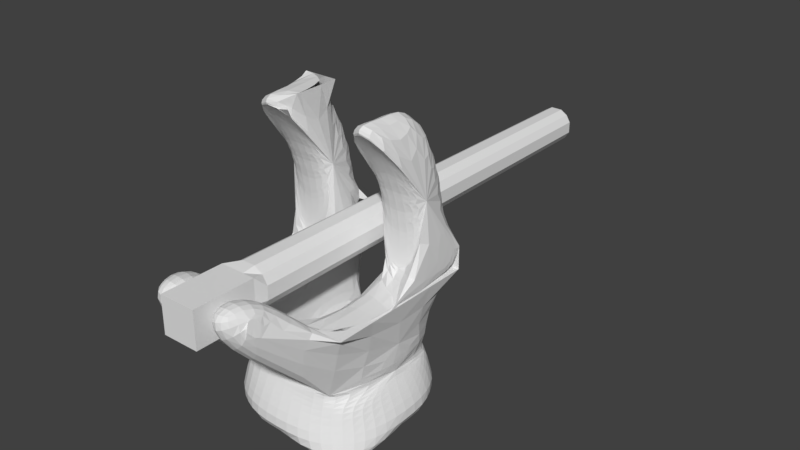# Source: turret.blend  (saved by Blender 2.79.0; exported with 4.5.12 LTS)
import bpy
from mathutils import Matrix  # noqa: F401  (used for matrix-valued properties, if any)

bpy.ops.wm.read_factory_settings(use_empty=True)
scene = bpy.context.scene
scene.name = 'Scene'

# ---- collections
col_collection_1 = bpy.data.collections.new('Collection 1'); scene.collection.children.link(col_collection_1)

# ---- materials (node trees are filled in below, after node groups)
mat_material = bpy.data.materials.new('Material')
mat_material.alpha_threshold = 0.0
mat_material.use_transparent_shadow = False
mat_material.roughness = 0.5
mat_material.line_color = (0.0, 0.0, 0.0, 1.0)

# ---- material node trees

# ---- world
world_world = bpy.data.worlds.new('World'); scene.world = world_world
world_world.color = (0.05088, 0.05088, 0.05088)
world_world.use_sun_shadow = False
world_world.sun_shadow_jitter_overblur = 0.0
world_world.cycles.sampling_method = 'MANUAL'

# ---- meshes
me_cube_001 = bpy.data.meshes.new('Cube.001')
me_cube_001.from_pydata([(-1.0, -1.0, -1.0), (-1.0, -1.0, 1.0), (-1.0, 1.0, -1.0), (-1.0, 1.0, 1.0), (1.0, -1.0, -1.0), (1.0, -1.0, 1.0), (1.0, 1.0, -1.0), (1.0, 1.0, 1.0), (-1.0, 1.0, 0.3333), (-1.0, 1.0, -0.3333), (0.3333, 1.0, -1.0), (-0.3333, 1.0, -1.0), (-0.3333, 1.0, 1.0), (0.3333, 1.0, 1.0), (1.0, 1.0, 0.3333), (1.0, 1.0, -0.3333), (-0.9472, 15.89, -0.3157), (-0.706, 15.89, -0.706), (-0.3157, 15.89, -0.9472), (0.3157, 15.89, 0.9472), (0.706, 15.89, 0.706), (0.9472, 15.89, -0.3157), (0.706, 15.89, -0.706), (-0.706, 15.89, 0.706), (-0.9472, 15.89, 0.3157), (0.3157, 15.89, -0.9472), (-0.3157, 15.89, 0.9472), (0.9472, 15.89, 0.3157), (0.706, 15.89, -0.706), (-0.706, 15.89, -0.706), (0.706, 15.89, 0.706), (-0.706, 15.89, 0.706), (-0.8302, 1.387, -0.8302), (-1.114, 1.387, -0.3713), (0.8302, 1.387, -0.8302), (-0.3713, 1.387, 1.114), (1.114, 1.387, -0.3713), (-1.114, 1.387, 0.3713), (-0.8302, 1.387, 0.8302), (0.3713, 1.387, 1.114), (0.3713, 1.387, -1.114), (-0.3713, 1.387, -1.114), (0.8302, 1.387, 0.8302), (1.114, 1.387, 0.3713)], [], [(0, 1, 3, 8, 9, 2), (32, 33, 16, 17), (6, 15, 14, 7, 5, 4), (4, 5, 1, 0), (2, 11, 10, 6, 4, 0), (7, 13, 12, 3, 1, 5), (33, 37, 24, 16), (36, 34, 22, 21), (38, 35, 26, 23), (43, 36, 21, 27), (37, 38, 23, 24), (39, 42, 20, 19), (40, 41, 18, 25), (42, 43, 27, 20), (30, 19, 20, 27), (25, 28, 21, 22), (28, 30, 27, 21), (17, 16, 29, 18), (18, 29, 28, 25), (16, 24, 31, 29), (29, 31, 30, 28), (24, 23, 26, 31), (31, 26, 19, 30), (35, 39, 19, 26), (34, 40, 25, 22), (41, 32, 17, 18), (11, 2, 32, 41), (6, 10, 40, 34), (12, 13, 39, 35), (7, 14, 43, 42), (10, 11, 41, 40), (13, 7, 42, 39), (8, 3, 38, 37), (14, 15, 36, 43), (3, 12, 35, 38), (15, 6, 34, 36), (9, 8, 37, 33), (2, 9, 33, 32)])
me_cube_001.use_remesh_preserve_volume = False
me_cube_001.use_remesh_preserve_attributes = False
me_cube_001.use_mirror_vertex_groups = False
me_cube_001.update()
me_cube = bpy.data.meshes.new('Cube')
me_cube.from_pydata([(0.8462, 0.8462, 0.866), (0.8462, -0.8462, 0.866), (-0.8462, -0.8462, 0.866), (-0.8462, 0.8462, 0.866), (-0.3333, 1.0, 3.93), (1.0, 1.0, 1.781), (1.0, -1.0, 1.781), (-1.0, -1.0, 1.781), (-1.0, 1.0, 1.781), (0.3333, 1.0, 1.781), (-0.3333, 1.0, 1.781), (0.3333, -1.0, 1.781), (-0.3333, -1.0, 1.781), (-0.3333, 1.0, 3.93), (0.3333, -1.0, 1.781), (-0.3333, -1.0, 1.781), (1.0, 1.0, 1.781), (1.0, -1.0, 1.781), (-1.0, -1.0, 1.781), (-1.0, 1.0, 1.781), (0.3333, 1.0, 1.781), (-0.3333, 1.0, 1.781), (0.2333, -1.603, 2.466), (-0.2333, -1.603, 2.466), (0.6164, -1.597, 2.466), (-0.6164, -1.597, 2.466), (0.602, -2.203, 2.16), (-0.602, -2.203, 2.16), (0.2333, -2.203, 2.466), (-0.2333, -2.203, 2.466), (0.5609, -2.185, 2.466), (-0.5609, -2.185, 2.466), (-0.2333, -2.203, 1.966), (0.2333, -2.203, 1.966), (-0.2524, -0.8414, 0.864), (0.2524, -0.8414, 0.864), (0.6736, -1.872, 2.076), (0.6705, -1.892, 2.08), (0.6661, -1.91, 2.086), (0.6617, -1.928, 2.095), (0.6571, -1.944, 2.106), (0.6526, -1.959, 2.119), (0.6482, -1.971, 2.133), (0.6439, -1.982, 2.149), (0.6397, -1.991, 2.167), (0.6358, -1.997, 2.185), (0.6323, -2.002, 2.205), (0.629, -2.003, 2.226), (0.6251, -2.002, 2.246), (0.6213, -1.997, 2.266), (0.6179, -1.991, 2.284), (0.6151, -1.982, 2.302), (0.6126, -1.971, 2.318), (0.6108, -1.959, 2.333), (0.6094, -1.944, 2.345), (0.6086, -1.928, 2.356), (0.6084, -1.91, 2.365), (0.6088, -1.892, 2.371), (0.6098, -1.872, 2.376), (0.6114, -1.852, 2.377), (0.6136, -1.831, 2.376), (0.6164, -1.811, 2.371), (0.6195, -1.793, 2.365), (0.623, -1.775, 2.356), (0.6269, -1.759, 2.345), (0.631, -1.745, 2.333), (0.6353, -1.732, 2.318), (0.6397, -1.721, 2.302), (0.6443, -1.712, 2.284), (0.6488, -1.706, 2.266), (0.6534, -1.702, 2.246), (0.6579, -1.7, 2.226), (0.6622, -1.702, 2.205), (0.666, -1.706, 2.185), (0.6693, -1.712, 2.167), (0.6722, -1.721, 2.149), (0.6746, -1.732, 2.133), (0.6765, -1.745, 2.119), (0.6779, -1.759, 2.106), (0.6787, -1.775, 2.095), (0.6789, -1.793, 2.086), (0.6785, -1.811, 2.08), (0.6775, -1.831, 2.076), (0.6759, -1.852, 2.074), (-0.7041, -1.872, 2.076), (-0.6983, -1.892, 2.08), (-0.6919, -1.91, 2.086), (-0.6849, -1.928, 2.095), (-0.6774, -1.944, 2.106), (-0.6696, -1.959, 2.119), (-0.6614, -1.971, 2.133), (-0.653, -1.982, 2.149), (-0.6446, -1.991, 2.167), (-0.6363, -1.997, 2.185), (-0.628, -2.002, 2.205), (-0.62, -2.003, 2.226), (-0.6127, -2.002, 2.246), (-0.6066, -1.997, 2.266), (-0.6046, -1.991, 2.284), (-0.603, -1.982, 2.302), (-0.6018, -1.971, 2.318), (-0.6009, -1.959, 2.333), (-0.6005, -1.944, 2.345), (-0.6005, -1.928, 2.356), (-0.601, -1.91, 2.365), (-0.6018, -1.892, 2.371), (-0.6031, -1.872, 2.376), (-0.6048, -1.852, 2.377), (-0.607, -1.831, 2.376), (-0.6094, -1.811, 2.371), (-0.6126, -1.793, 2.365), (-0.6196, -1.775, 2.356), (-0.6271, -1.759, 2.345), (-0.635, -1.745, 2.333), (-0.6432, -1.732, 2.318), (-0.6515, -1.721, 2.302), (-0.6599, -1.712, 2.284), (-0.6683, -1.706, 2.266), (-0.6765, -1.702, 2.246), (-0.6845, -1.7, 2.226), (-0.6919, -1.702, 2.205), (-0.6984, -1.706, 2.185), (-0.704, -1.712, 2.167), (-0.7087, -1.721, 2.149), (-0.7124, -1.732, 2.133), (-0.7151, -1.745, 2.119), (-0.7168, -1.759, 2.106), (-0.7175, -1.775, 2.095), (-0.717, -1.793, 2.086), (-0.7155, -1.811, 2.08), (-0.7128, -1.831, 2.076), (-0.7089, -1.852, 2.074), (0.2503, -1.872, 2.076), (0.2501, -1.892, 2.08), (0.2495, -1.91, 2.086), (0.2486, -1.928, 2.095), (0.2477, -1.944, 2.106), (0.2469, -1.959, 2.119), (0.2462, -1.971, 2.133), (0.2456, -1.982, 2.149), (0.2451, -1.991, 2.167), (0.2447, -1.997, 2.185), (0.2445, -2.002, 2.205), (0.2438, -2.003, 2.226), (0.2429, -2.002, 2.246), (0.242, -1.997, 2.266), (0.2412, -1.991, 2.284), (0.2405, -1.982, 2.302), (0.2398, -1.971, 2.318), (0.2391, -1.959, 2.333), (0.2386, -1.944, 2.345), (0.2381, -1.928, 2.356), (0.2377, -1.91, 2.365), (0.2375, -1.892, 2.371), (0.2373, -1.872, 2.376), (0.2372, -1.852, 2.377), (0.2373, -1.831, 2.376), (0.2375, -1.811, 2.371), (0.2377, -1.793, 2.365), (0.2381, -1.775, 2.356), (0.2386, -1.759, 2.345), (0.2391, -1.745, 2.333), (0.2398, -1.732, 2.318), (0.2405, -1.721, 2.302), (0.2412, -1.712, 2.284), (0.242, -1.706, 2.266), (0.2429, -1.702, 2.246), (0.2438, -1.7, 2.226), (0.2447, -1.702, 2.205), (0.2455, -1.706, 2.185), (0.2463, -1.712, 2.167), (0.2471, -1.721, 2.149), (0.2478, -1.732, 2.133), (0.2484, -1.745, 2.119), (0.249, -1.759, 2.106), (0.2495, -1.775, 2.095), (0.2498, -1.793, 2.086), (0.2501, -1.811, 2.08), (0.2503, -1.831, 2.076), (0.2503, -1.852, 2.074), (-0.2388, -1.872, 2.076), (-0.2381, -1.892, 2.08), (-0.2374, -1.91, 2.086), (-0.2366, -1.928, 2.095), (-0.2358, -1.944, 2.106), (-0.235, -1.959, 2.119), (-0.2342, -1.971, 2.133), (-0.2334, -1.982, 2.149), (-0.2333, -1.991, 2.167), (-0.2333, -1.997, 2.185), (-0.2333, -2.002, 2.205), (-0.2333, -2.003, 2.226), (-0.2333, -2.002, 2.246), (-0.2333, -1.997, 2.266), (-0.2333, -1.991, 2.284), (-0.2333, -1.982, 2.302), (-0.2333, -1.971, 2.318), (-0.2333, -1.959, 2.333), (-0.2333, -1.944, 2.345), (-0.2333, -1.928, 2.356), (-0.2333, -1.91, 2.365), (-0.2333, -1.892, 2.371), (-0.2333, -1.872, 2.376), (-0.2333, -1.852, 2.377), (-0.2333, -1.831, 2.376), (-0.2333, -1.811, 2.371), (-0.2333, -1.793, 2.365), (-0.2333, -1.775, 2.356), (-0.2333, -1.759, 2.345), (-0.2339, -1.745, 2.333), (-0.2347, -1.732, 2.318), (-0.2355, -1.721, 2.302), (-0.2363, -1.712, 2.284), (-0.2371, -1.706, 2.266), (-0.2378, -1.702, 2.246), (-0.2386, -1.7, 2.226), (-0.2392, -1.702, 2.205), (-0.2397, -1.706, 2.185), (-0.2402, -1.712, 2.167), (-0.2405, -1.721, 2.149), (-0.2407, -1.732, 2.133), (-0.2408, -1.745, 2.119), (-0.2409, -1.759, 2.106), (-0.2408, -1.775, 2.095), (-0.2406, -1.793, 2.086), (-0.2403, -1.811, 2.08), (-0.2399, -1.831, 2.076), (-0.2394, -1.852, 2.074), (-0.3333, -0.4572, 3.93), (-1.0, 0.2889, 1.781), (1.0, 0.2889, 1.781), (0.3333, 0.2889, 1.781), (1.0, -0.4572, 3.93), (0.8673, -0.08166, 0.8748), (1.0, 0.2889, 1.781), (0.3333, -0.4572, 3.93), (-0.3333, 0.2889, 1.781), (-0.3333, -0.4572, 3.93), (-1.0, -0.4572, 3.93), (1.0, -0.3019, 3.793), (1.0, -0.1161, 3.582), (1.0, 0.04173, 3.349), (1.0, 0.1691, 3.095), (1.0, 0.2633, 2.824), (1.0, 0.3217, 2.538), (1.0, 0.3418, 2.24), (1.0, 0.3217, 1.942), (0.3333, -0.3019, 3.793), (0.3333, -0.1161, 3.582), (0.3333, 0.04173, 3.349), (0.3333, 0.1691, 3.095), (0.3333, 0.2633, 2.824), (0.3333, 0.3217, 2.538), (0.3333, 0.3418, 2.24), (0.3333, 0.3217, 1.942), (-1.0, -0.3019, 3.793), (-1.0, -0.1161, 3.582), (-1.0, 0.04173, 3.349), (-1.0, 0.1691, 3.095), (-1.0, 0.2633, 2.824), (-1.0, 0.3217, 2.538), (-1.0, 0.3418, 2.24), (-1.0, 0.3217, 1.942), (-0.3333, -0.3019, 3.793), (-0.3333, -0.1161, 3.582), (-0.3333, 0.04173, 3.349), (-0.3333, 0.1691, 3.095), (-0.3333, 0.2633, 2.824), (-0.3333, 0.3217, 2.538), (-0.3333, 0.3418, 2.24), (-0.3333, 0.3217, 1.942), (1.0, 0.9595, 1.781), (-1.0, 0.9595, 1.781), (-1.0, 1.0, 2.241), (0.3333, 0.9595, 1.781), (-0.3333, 0.4418, 3.93), (1.0, 0.4418, 3.93), (0.3333, 1.0, 2.241), (0.8584, 0.5802, 0.8711), (1.0, 1.0, 2.241), (1.0, 0.9595, 1.781), (-0.3333, 0.4418, 3.93), (-0.3333, 0.9595, 1.781), (-1.0, 0.4418, 3.93), (-0.3333, 1.0, 2.241), (0.3333, 0.4418, 3.93), (1.0, 0.6101, 3.681), (1.0, 0.7756, 3.351), (1.0, 0.898, 2.999), (1.0, 0.974, 2.627), (1.0, 0.974, 1.852), (-1.0, 0.6101, 3.681), (-1.0, 0.7756, 3.351), (-1.0, 0.898, 2.999), (-1.0, 0.974, 2.627), (-0.3333, 0.6101, 3.681), (-0.3333, 0.7756, 3.351), (-0.3333, 0.898, 2.999), (-0.3333, 0.974, 2.627), (0.3333, 0.6101, 3.681), (0.3333, 0.7756, 3.351), (0.3333, 0.898, 2.999), (0.3333, 0.974, 2.627), (0.3333, 0.974, 1.852), (-0.8484, 0.509, 0.8669), (-0.8514, 0.1703, 0.8682), (-0.8514, -0.1703, 0.8682), (-0.8484, -0.509, 0.8669), (-0.2798, 0.8394, 0.8632), (0.2798, 0.8394, 0.8632), (0.2798, -0.8394, 0.8632), (-0.2798, -0.8394, 0.8632), (0.3327, -0.3327, 0.9291), (0.3327, 0.3327, 0.9291), (-0.3327, -0.3327, 0.9291), (-0.3327, 0.3327, 0.9291), (0.9033, 0.9033, 0.002522), (0.9033, -0.9033, 0.002522), (-0.9033, -0.9033, 0.002522), (-0.9033, 0.9033, 0.002522), (1.221, 0.407, -0.001261), (1.221, -0.407, -0.001261), (-0.407, 1.221, -0.001261), (0.407, 1.221, -0.001261), (-1.221, -0.407, -0.001261), (-1.221, 0.407, -0.001261), (0.407, -1.221, -0.001261), (-0.407, -1.221, -0.001261), (0.9033, -0.9033, 0.002522), (-0.9033, 0.9033, 0.002522), (0.8285, 0.8285, 0.7235), (0.8101, 0.8101, 0.5104), (0.3335, 1.0, 0.5337), (0.2873, 0.862, 0.7522), (-0.862, -0.2873, 0.7522), (-1.0, -0.3335, 0.5337), (-0.8101, -0.8101, 0.5104), (-0.8285, -0.8285, 0.7235), (0.862, -0.2873, 0.7522), (1.0, -0.3335, 0.5337), (1.0, 0.3335, 0.5337), (0.862, 0.2873, 0.7522), (-0.8285, 0.8285, 0.7235), (-0.8101, 0.8101, 0.5104), (-1.0, 0.3335, 0.5337), (-0.862, 0.2873, 0.7522), (-0.2873, 0.862, 0.7522), (-0.3335, 1.0, 0.5337), (-0.3335, -1.0, 0.5337), (-0.2873, -0.862, 0.7522), (0.2873, -0.862, 0.7522), (0.3335, -1.0, 0.5337), (0.8101, -0.8101, 0.5104), (0.8285, -0.8285, 0.7235)], [(11, 12), (272, 8), (4, 13), (282, 10), (281, 228), (7, 229), (228, 263), (229, 272), (236, 282), (10, 284)], [(5, 279, 290, 280), (15, 18, 25, 23), (17, 6, 11, 14), (15, 12, 7, 18), (16, 5, 280, 234, 6, 17, 230, 271), (9, 274, 303, 277), (3, 304, 305, 306, 307, 2, 18, 229, 19), (5, 16, 20, 9), (10, 21, 19, 8), (17, 14, 22, 24), (24, 22, 28, 30), (23, 25, 31, 29), (2, 27, 96, 95, 94, 93, 92, 91, 90, 89, 88, 87, 86, 85, 84, 131, 130, 129, 128, 127, 126, 125, 124, 123, 122, 121, 120, 25, 18), (26, 1, 17, 24, 71, 72, 73, 74, 75, 76, 77, 78, 79, 80, 81, 82, 83, 36, 37, 38, 39, 40, 41, 42, 43, 44, 45, 46, 47), (34, 32, 27, 2), (27, 32, 29, 31), (15, 23, 215, 216, 217, 218, 219, 220, 221, 222, 223, 224, 225, 226, 227, 180, 181, 182, 183, 184, 185, 186, 187, 188, 189, 190, 191, 29, 32, 34), (35, 1, 26, 33), (26, 30, 28, 33), (14, 35, 33, 28, 143, 142, 141, 140, 139, 138, 137, 136, 135, 134, 133, 132, 179, 178, 177, 176, 175, 174, 173, 172, 171, 170, 169, 168, 167, 22), (48, 49, 50, 51, 52, 53, 54, 55, 56, 57, 58, 59, 60, 61, 62, 63, 64, 65, 66, 67, 68, 69, 70, 71, 24, 30, 26, 47), (25, 120, 119, 118, 117, 116, 115, 114, 113, 112, 111, 110, 109, 108, 107, 106, 105, 104, 103, 102, 101, 100, 99, 98, 97, 96, 27, 31), (22, 167, 166, 165, 164, 163, 162, 161, 160, 159, 158, 157, 156, 155, 154, 153, 152, 151, 150, 149, 148, 147, 146, 145, 144, 143, 28), (29, 191, 192, 193, 194, 195, 196, 197, 198, 199, 200, 201, 202, 203, 204, 205, 206, 207, 208, 209, 210, 211, 212, 213, 214, 215, 23), (233, 278, 0, 16, 17, 1), (280, 290, 279, 289, 288, 287, 286, 276, 232, 239, 240, 241, 242, 243, 244, 245, 246, 234), (275, 283, 238, 237), (276, 285, 235, 232), (285, 299, 300, 301, 302, 277, 303, 274, 231, 254, 253, 252, 251, 250, 249, 248, 247, 235), (283, 291, 292, 293, 294, 273, 19, 229, 262, 261, 260, 259, 258, 257, 256, 255, 238), (229, 236, 270, 262), (262, 270, 269, 261), (261, 269, 268, 260), (260, 268, 267, 259), (259, 267, 266, 258), (258, 266, 265, 257), (257, 265, 264, 256), (256, 264, 263, 255), (255, 263, 237, 238), (284, 21, 19, 273), (273, 294, 298, 284), (294, 293, 297, 298), (293, 292, 296, 297), (292, 291, 295, 296), (291, 283, 281, 295), (15, 236, 229, 18), (20, 309, 231), (231, 309, 313, 312), (313, 309, 308, 315), (231, 312, 35, 14), (308, 21, 236), (310, 312, 314, 311), (312, 313, 315, 314), (314, 315, 308, 236), (34, 314, 236, 15), (329, 325, 319, 322), (317, 326, 328, 321), (323, 316, 320, 321, 328, 326, 327, 318, 324, 325, 329, 322), (332, 331, 316, 323), (336, 335, 324, 318), (340, 339, 321, 320), (344, 343, 319, 325), (335, 344, 325, 324), (343, 347, 322, 319), (348, 336, 318, 327), (352, 351, 326, 317), (339, 352, 317, 321), (347, 332, 323, 322), (331, 340, 320, 316), (351, 348, 327, 326), (310, 311, 349, 350), (350, 349, 348, 351), (330, 341, 340, 331), (308, 309, 333, 346), (346, 333, 332, 347), (338, 353, 352, 339), (1, 310, 350, 353), (353, 350, 351, 352), (311, 2, 337, 349), (349, 337, 336, 348), (3, 308, 346, 342), (342, 346, 347, 343), (334, 345, 344, 335), (345, 342, 343, 344), (341, 338, 339, 340), (2, 307, 306, 305, 304, 3, 342, 345, 334, 337), (337, 334, 335, 336), (309, 0, 330, 333), (333, 330, 331, 332), (263, 264, 265, 266, 267, 268, 269, 270, 236, 21, 284, 298, 297, 296, 295, 281, 237), (308, 3, 19, 21), (233, 1, 353, 338, 341, 330, 0, 278), (16, 0, 309, 20), (279, 16, 20, 277), (279, 277, 302, 289), (289, 302, 301, 288), (288, 301, 300, 287), (287, 300, 299, 286), (286, 299, 285, 276), (239, 232, 235, 247), (240, 239, 247, 248), (241, 240, 248, 249), (242, 241, 249, 250), (243, 242, 250, 251), (244, 243, 251, 252), (245, 244, 252, 253), (246, 245, 253, 254), (234, 246, 254, 231), (17, 234, 231, 14), (36, 83, 82, 81, 80, 79, 78, 77, 76, 75, 74, 73, 72, 71, 70, 69, 68, 67, 66, 65, 64, 63, 62, 61, 60, 59, 58, 57, 56, 55, 54, 53, 52, 51, 50, 49, 48, 47, 46, 45, 44, 43, 42, 41, 40, 39, 38, 37), (132, 133, 134, 135, 136, 137, 138, 139, 140, 141, 142, 143, 144, 145, 146, 147, 148, 149, 150, 151, 152, 153, 154, 155, 156, 157, 158, 159, 160, 161, 162, 163, 164, 165, 166, 167, 168, 169, 170, 171, 172, 173, 174, 175, 176, 177, 178, 179), (84, 85, 86, 87, 88, 89, 90, 91, 92, 93, 94, 95, 96, 97, 98, 99, 100, 101, 102, 103, 104, 105, 106, 107, 108, 109, 110, 111, 112, 113, 114, 115, 116, 117, 118, 119, 120, 121, 122, 123, 124, 125, 126, 127, 128, 129, 130, 131), (180, 227, 226, 225, 224, 223, 222, 221, 220, 219, 218, 217, 216, 215, 214, 213, 212, 211, 210, 209, 208, 207, 206, 205, 204, 203, 202, 201, 200, 199, 198, 197, 196, 195, 194, 193, 192, 191, 190, 189, 188, 187, 186, 185, 184, 183, 182, 181)])
_uv = me_cube.uv_layers.new(name='UVMap')
_uv.uv.foreach_set('vector', [0.0, 0.0, 1.0, 0.0, 1.0, 1.0, 0.0, 1.0, 0.0, 0.0, 1.0, 0.0, 1.0, 1.0, 0.0, 1.0, 0.0, 0.0, 1.0, 0.0, 1.0, 1.0, 0.0, 1.0, 0.0, 0.0, 1.0, 0.0, 1.0, 1.0, 0.0, 1.0, 0.5, 1.0, 0.8536, 0.8536, 1.0, 0.5, 0.8536, 0.1464, 0.5, 0.0, 0.1464, 0.1464, 0.0, 0.5, 0.1464, 0.8536, 0.0, 0.0, 1.0, 0.0, 1.0, 1.0, 0.0, 1.0, 0.5, 1.0, 0.8214, 0.883, 0.9924, 0.5868, 0.933, 0.25, 0.671, 0.03015, 0.329, 0.03015, 0.06699, 0.25, 0.007596, 0.5868, 0.1786, 0.883, 0.0, 0.0, 1.0, 0.0, 1.0, 1.0, 0.0, 1.0, 0.0, 0.0, 1.0, 0.0, 1.0, 1.0, 0.0, 1.0, 0.0, 0.0, 1.0, 0.0, 1.0, 1.0, 0.0, 1.0, 0.0, 0.0, 1.0, 0.0, 1.0, 1.0, 0.0, 1.0, 0.0, 0.0, 1.0, 0.0, 1.0, 1.0, 0.0, 1.0, 0.5, 1.0, 0.6075, 0.9883, 0.7099, 0.9538, 0.8026, 0.898, 0.8811, 0.8237, 0.9418, 0.7342, 0.9818, 0.6338, 0.9993, 0.5271, 0.9934, 0.4191, 0.9645, 0.3149, 0.9138, 0.2194, 0.8438, 0.137, 0.7578, 0.07157, 0.6597, 0.02617, 0.5541, 0.002931, 0.4459, 0.002931, 0.3403, 0.02617, 0.2422, 0.07157, 0.1562, 0.137, 0.08616, 0.2194, 0.03551, 0.3149, 0.006587, 0.4191, 0.0007333, 0.5271, 0.01822, 0.6338, 0.05824, 0.7342, 0.1189, 0.8237, 0.1974, 0.898, 0.2901, 0.9538, 0.3925, 0.9883, 0.5, 1.0, 0.6075, 0.9883, 0.7099, 0.9538, 0.8026, 0.898, 0.8811, 0.8237, 0.9418, 0.7342, 0.9818, 0.6338, 0.9993, 0.5271, 0.9934, 0.4191, 0.9645, 0.3149, 0.9138, 0.2194, 0.8438, 0.137, 0.7578, 0.07157, 0.6597, 0.02617, 0.5541, 0.002931, 0.4459, 0.002931, 0.3403, 0.02617, 0.2422, 0.07157, 0.1562, 0.137, 0.08616, 0.2194, 0.03551, 0.3149, 0.006587, 0.4191, 0.0007333, 0.5271, 0.01822, 0.6338, 0.05824, 0.7342, 0.1189, 0.8237, 0.1974, 0.898, 0.2901, 0.9538, 0.3925, 0.9883, 0.0, 0.0, 1.0, 0.0, 1.0, 1.0, 0.0, 1.0, 0.0, 0.0, 1.0, 0.0, 1.0, 1.0, 0.0, 1.0, 0.5, 1.0, 0.604, 0.9891, 0.7034, 0.9568, 0.7939, 0.9045, 0.8716, 0.8346, 0.933, 0.75, 0.9755, 0.6545, 0.9973, 0.5523, 0.9973, 0.4477, 0.9755, 0.3455, 0.933, 0.25, 0.8716, 0.1654, 0.7939, 0.09549, 0.7034, 0.04323, 0.604, 0.01093, 0.5, 0.0, 0.396, 0.01093, 0.2966, 0.04323, 0.2061, 0.09549, 0.1284, 0.1654, 0.06699, 0.25, 0.02447, 0.3455, 0.002739, 0.4477, 0.002739, 0.5523, 0.02447, 0.6545, 0.06699, 0.75, 0.1284, 0.8346, 0.2061, 0.9045, 0.2966, 0.9568, 0.396, 0.9891, 0.0, 0.0, 1.0, 0.0, 1.0, 1.0, 0.0, 1.0, 0.0, 0.0, 1.0, 0.0, 1.0, 1.0, 0.0, 1.0, 0.5, 1.0, 0.604, 0.9891, 0.7034, 0.9568, 0.7939, 0.9045, 0.8716, 0.8346, 0.933, 0.75, 0.9755, 0.6545, 0.9973, 0.5523, 0.9973, 0.4477, 0.9755, 0.3455, 0.933, 0.25, 0.8716, 0.1654, 0.7939, 0.09549, 0.7034, 0.04323, 0.604, 0.01093, 0.5, 0.0, 0.396, 0.01093, 0.2966, 0.04323, 0.2061, 0.09549, 0.1284, 0.1654, 0.06699, 0.25, 0.02447, 0.3455, 0.002739, 0.4477, 0.002739, 0.5523, 0.02447, 0.6545, 0.06699, 0.75, 0.1284, 0.8346, 0.2061, 0.9045, 0.2966, 0.9568, 0.396, 0.9891, 0.5, 1.0, 0.6113, 0.9875, 0.7169, 0.9505, 0.8117, 0.8909, 0.8909, 0.8117, 0.9505, 0.7169, 0.9875, 0.6113, 1.0, 0.5, 0.9875, 0.3887, 0.9505, 0.2831, 0.8909, 0.1883, 0.8117, 0.1091, 0.7169, 0.04952, 0.6113, 0.01254, 0.5, 0.0, 0.3887, 0.01254, 0.2831, 0.04952, 0.1883, 0.1091, 0.1091, 0.1883, 0.04952, 0.2831, 0.01254, 0.3887, 0.0, 0.5, 0.01254, 0.6113, 0.04952, 0.7169, 0.1091, 0.8117, 0.1883, 0.8909, 0.2831, 0.9505, 0.3887, 0.9875, 0.5, 1.0, 0.6113, 0.9875, 0.7169, 0.9505, 0.8117, 0.8909, 0.8909, 0.8117, 0.9505, 0.7169, 0.9875, 0.6113, 1.0, 0.5, 0.9875, 0.3887, 0.9505, 0.2831, 0.8909, 0.1883, 0.8117, 0.1091, 0.7169, 0.04952, 0.6113, 0.01254, 0.5, 0.0, 0.3887, 0.01254, 0.2831, 0.04952, 0.1883, 0.1091, 0.1091, 0.1883, 0.04952, 0.2831, 0.01254, 0.3887, 0.0, 0.5, 0.01254, 0.6113, 0.04952, 0.7169, 0.1091, 0.8117, 0.1883, 0.8909, 0.2831, 0.9505, 0.3887, 0.9875, 0.5, 1.0, 0.6153, 0.9865, 0.7244, 0.9468, 0.8214, 0.883, 0.9011, 0.7986, 0.9591, 0.698, 0.9924, 0.5868, 0.9992, 0.4709, 0.979, 0.3566, 0.933, 0.25, 0.8637, 0.1569, 0.7748, 0.08226, 0.671, 0.03015, 0.558, 0.003381, 0.442, 0.003381, 0.329, 0.03015, 0.2252, 0.08226, 0.1363, 0.1569, 0.06699, 0.25, 0.02101, 0.3566, 0.0008459, 0.4709, 0.007596, 0.5868, 0.04089, 0.698, 0.09894, 0.7986, 0.1786, 0.883, 0.2756, 0.9468, 0.3847, 0.9865, 0.5, 1.0, 0.6153, 0.9865, 0.7244, 0.9468, 0.8214, 0.883, 0.9011, 0.7986, 0.9591, 0.698, 0.9924, 0.5868, 0.9992, 0.4709, 0.979, 0.3566, 0.933, 0.25, 0.8637, 0.1569, 0.7748, 0.08226, 0.671, 0.03015, 0.558, 0.003381, 0.442, 0.003381, 0.329, 0.03015, 0.2252, 0.08226, 0.1363, 0.1569, 0.06699, 0.25, 0.02101, 0.3566, 0.0008459, 0.4709, 0.007596, 0.5868, 0.04089, 0.698, 0.09894, 0.7986, 0.1786, 0.883, 0.2756, 0.9468, 0.3847, 0.9865, 0.5, 1.0, 0.933, 0.75, 0.933, 0.25, 0.5, 0.0, 0.06699, 0.25, 0.06699, 0.75, 0.5, 1.0, 0.671, 0.9698, 0.8214, 0.883, 0.933, 0.75, 0.9924, 0.5868, 0.9924, 0.4132, 0.933, 0.25, 0.8214, 0.117, 0.671, 0.03015, 0.5, 0.0, 0.329, 0.03015, 0.1786, 0.117, 0.06699, 0.25, 0.007596, 0.4132, 0.007596, 0.5868, 0.06699, 0.75, 0.1786, 0.883, 0.329, 0.9698, 0.0, 0.0, 1.0, 0.0, 1.0, 1.0, 0.0, 1.0, 0.0, 0.0, 1.0, 0.0, 1.0, 1.0, 0.0, 1.0, 0.5, 1.0, 0.671, 0.9698, 0.8214, 0.883, 0.933, 0.75, 0.9924, 0.5868, 0.9924, 0.4132, 0.933, 0.25, 0.8214, 0.117, 0.671, 0.03015, 0.5, 0.0, 0.329, 0.03015, 0.1786, 0.117, 0.06699, 0.25, 0.007596, 0.4132, 0.007596, 0.5868, 0.06699, 0.75, 0.1786, 0.883, 0.329, 0.9698, 0.5, 1.0, 0.6806, 0.9662, 0.8368, 0.8695, 0.9476, 0.7229, 0.9979, 0.5461, 0.9809, 0.3632, 0.899, 0.1987, 0.7632, 0.07489, 0.5919, 0.008513, 0.4081, 0.008513, 0.2368, 0.07489, 0.101, 0.1987, 0.01909, 0.3632, 0.002133, 0.5461, 0.05242, 0.7229, 0.1632, 0.8695, 0.3194, 0.9662, 0.0, 0.0, 1.0, 0.0, 1.0, 1.0, 0.0, 1.0, 0.0, 0.0, 1.0, 0.0, 1.0, 1.0, 0.0, 1.0, 0.0, 0.0, 1.0, 0.0, 1.0, 1.0, 0.0, 1.0, 0.0, 0.0, 1.0, 0.0, 1.0, 1.0, 0.0, 1.0, 0.0, 0.0, 1.0, 0.0, 1.0, 1.0, 0.0, 1.0, 0.0, 0.0, 1.0, 0.0, 1.0, 1.0, 0.0, 1.0, 0.0, 0.0, 1.0, 0.0, 1.0, 1.0, 0.0, 1.0, 0.0, 0.0, 1.0, 0.0, 1.0, 1.0, 0.0, 1.0, 0.0, 0.0, 1.0, 0.0, 1.0, 1.0, 0.0, 1.0, 0.0, 0.0, 1.0, 0.0, 1.0, 1.0, 0.0, 1.0, 0.0, 0.0, 1.0, 0.0, 1.0, 1.0, 0.0, 1.0, 0.0, 0.0, 1.0, 0.0, 1.0, 1.0, 0.0, 1.0, 0.0, 0.0, 1.0, 0.0, 1.0, 1.0, 0.0, 1.0, 0.0, 0.0, 1.0, 0.0, 1.0, 1.0, 0.0, 1.0, 0.0, 0.0, 1.0, 0.0, 1.0, 1.0, 0.0, 1.0, 0.0, 0.0, 1.0, 0.0, 1.0, 1.0, 0.0, 1.0, 0.0, 0.0, 1.0, 0.0, 1.0, 1.0, 0.0, 0.0, 1.0, 0.0, 1.0, 1.0, 0.0, 1.0, 0.0, 0.0, 1.0, 0.0, 1.0, 1.0, 0.0, 1.0, 0.0, 0.0, 1.0, 0.0, 1.0, 1.0, 0.0, 1.0, 0.0, 0.0, 1.0, 0.0, 1.0, 1.0, 0.0, 0.0, 1.0, 0.0, 1.0, 1.0, 0.0, 1.0, 0.0, 0.0, 1.0, 0.0, 1.0, 1.0, 0.0, 1.0, 0.0, 0.0, 1.0, 0.0, 1.0, 1.0, 0.0, 1.0, 0.0, 0.0, 1.0, 0.0, 1.0, 1.0, 0.0, 1.0, 0.0, 0.0, 1.0, 0.0, 1.0, 1.0, 0.0, 1.0, 0.0, 0.0, 1.0, 0.0, 1.0, 1.0, 0.0, 1.0, 0.5, 1.0, 0.75, 0.933, 0.933, 0.75, 1.0, 0.5, 0.933, 0.25, 0.75, 0.06699, 0.5, 0.0, 0.25, 0.06699, 0.06699, 0.25, 0.0, 0.5, 0.06699, 0.75, 0.25, 0.933, 0.0, 0.0, 1.0, 0.0, 1.0, 1.0, 0.0, 1.0, 0.0, 0.0, 1.0, 0.0, 1.0, 1.0, 0.0, 1.0, 0.0, 0.0, 1.0, 0.0, 1.0, 1.0, 0.0, 1.0, 0.0, 0.0, 1.0, 0.0, 1.0, 1.0, 0.0, 1.0, 0.0, 0.0, 1.0, 0.0, 1.0, 1.0, 0.0, 1.0, 0.0, 0.0, 1.0, 0.0, 1.0, 1.0, 0.0, 1.0, 0.0, 0.0, 1.0, 0.0, 1.0, 1.0, 0.0, 1.0, 0.0, 0.0, 1.0, 0.0, 1.0, 1.0, 0.0, 1.0, 0.0, 0.0, 1.0, 0.0, 1.0, 1.0, 0.0, 1.0, 0.0, 0.0, 1.0, 0.0, 1.0, 1.0, 0.0, 1.0, 0.0, 0.0, 1.0, 0.0, 1.0, 1.0, 0.0, 1.0, 0.0, 0.0, 1.0, 0.0, 1.0, 1.0, 0.0, 1.0, 0.0, 0.0, 1.0, 0.0, 1.0, 1.0, 0.0, 1.0, 0.0, 0.0, 1.0, 0.0, 1.0, 1.0, 0.0, 1.0, 0.0, 0.0, 1.0, 0.0, 1.0, 1.0, 0.0, 1.0, 0.0, 0.0, 1.0, 0.0, 1.0, 1.0, 0.0, 1.0, 0.0, 0.0, 1.0, 0.0, 1.0, 1.0, 0.0, 1.0, 0.0, 0.0, 1.0, 0.0, 1.0, 1.0, 0.0, 1.0, 0.0, 0.0, 1.0, 0.0, 1.0, 1.0, 0.0, 1.0, 0.0, 0.0, 1.0, 0.0, 1.0, 1.0, 0.0, 1.0, 0.0, 0.0, 1.0, 0.0, 1.0, 1.0, 0.0, 1.0, 0.0, 0.0, 1.0, 0.0, 1.0, 1.0, 0.0, 1.0, 0.0, 0.0, 1.0, 0.0, 1.0, 1.0, 0.0, 1.0, 0.0, 0.0, 1.0, 0.0, 1.0, 1.0, 0.0, 1.0, 0.0, 0.0, 1.0, 0.0, 1.0, 1.0, 0.0, 1.0, 0.0, 0.0, 1.0, 0.0, 1.0, 1.0, 0.0, 1.0, 0.0, 0.0, 1.0, 0.0, 1.0, 1.0, 0.0, 1.0, 0.5, 1.0, 0.7939, 0.9045, 0.9755, 0.6545, 0.9755, 0.3455, 0.7939, 0.09549, 0.5, 0.0, 0.2061, 0.09549, 0.02447, 0.3455, 0.02447, 0.6545, 0.2061, 0.9045, 0.0, 0.0, 1.0, 0.0, 1.0, 1.0, 0.0, 1.0, 0.0, 0.0, 1.0, 0.0, 1.0, 1.0, 0.0, 1.0, 0.0, 0.0, 1.0, 0.0, 1.0, 1.0, 0.0, 1.0, 0.5, 1.0, 0.6806, 0.9662, 0.8368, 0.8695, 0.9476, 0.7229, 0.9979, 0.5461, 0.9809, 0.3632, 0.899, 0.1987, 0.7632, 0.07489, 0.5919, 0.008513, 0.4081, 0.008513, 0.2368, 0.07489, 0.101, 0.1987, 0.01909, 0.3632, 0.002133, 0.5461, 0.05242, 0.7229, 0.1632, 0.8695, 0.3194, 0.9662, 0.0, 0.0, 1.0, 0.0, 1.0, 1.0, 0.0, 1.0, 0.5, 1.0, 0.8536, 0.8536, 1.0, 0.5, 0.8536, 0.1464, 0.5, 0.0, 0.1464, 0.1464, 0.0, 0.5, 0.1464, 0.8536, 0.0, 0.0, 1.0, 0.0, 1.0, 1.0, 0.0, 1.0, 0.0, 0.0, 1.0, 0.0, 1.0, 1.0, 0.0, 1.0, 0.0, 0.0, 1.0, 0.0, 1.0, 1.0, 0.0, 1.0, 0.0, 0.0, 1.0, 0.0, 1.0, 1.0, 0.0, 1.0, 0.0, 0.0, 1.0, 0.0, 1.0, 1.0, 0.0, 1.0, 0.0, 0.0, 1.0, 0.0, 1.0, 1.0, 0.0, 1.0, 0.0, 0.0, 1.0, 0.0, 1.0, 1.0, 0.0, 1.0, 0.0, 0.0, 1.0, 0.0, 1.0, 1.0, 0.0, 1.0, 0.0, 0.0, 1.0, 0.0, 1.0, 1.0, 0.0, 1.0, 0.0, 0.0, 1.0, 0.0, 1.0, 1.0, 0.0, 1.0, 0.0, 0.0, 1.0, 0.0, 1.0, 1.0, 0.0, 1.0, 0.0, 0.0, 1.0, 0.0, 1.0, 1.0, 0.0, 1.0, 0.0, 0.0, 1.0, 0.0, 1.0, 1.0, 0.0, 1.0, 0.0, 0.0, 1.0, 0.0, 1.0, 1.0, 0.0, 1.0, 0.0, 0.0, 1.0, 0.0, 1.0, 1.0, 0.0, 1.0, 0.0, 0.0, 1.0, 0.0, 1.0, 1.0, 0.0, 1.0, 0.0, 0.0, 1.0, 0.0, 1.0, 1.0, 0.0, 1.0, 0.5, 1.0, 0.5653, 0.9957, 0.6294, 0.983, 0.6913, 0.9619, 0.75, 0.933, 0.8044, 0.8967, 0.8536, 0.8536, 0.8967, 0.8044, 0.933, 0.75, 0.9619, 0.6913, 0.983, 0.6294, 0.9957, 0.5653, 1.0, 0.5, 0.9957, 0.4347, 0.983, 0.3706, 0.9619, 0.3087, 0.933, 0.25, 0.8967, 0.1956, 0.8536, 0.1464, 0.8044, 0.1033, 0.75, 0.06699, 0.6913, 0.03806, 0.6294, 0.01704, 0.5653, 0.004278, 0.5, 0.0, 0.4347, 0.004278, 0.3706, 0.01704, 0.3087, 0.03806, 0.25, 0.06699, 0.1956, 0.1033, 0.1464, 0.1464, 0.1033, 0.1956, 0.06699, 0.25, 0.03806, 0.3087, 0.01704, 0.3706, 0.004278, 0.4347, 0.0, 0.5, 0.004278, 0.5653, 0.01704, 0.6294, 0.03806, 0.6913, 0.06699, 0.75, 0.1033, 0.8044, 0.1464, 0.8536, 0.1956, 0.8967, 0.25, 0.933, 0.3087, 0.9619, 0.3706, 0.983, 0.4347, 0.9957, 0.5, 1.0, 0.5653, 0.9957, 0.6294, 0.983, 0.6913, 0.9619, 0.75, 0.933, 0.8044, 0.8967, 0.8536, 0.8536, 0.8967, 0.8044, 0.933, 0.75, 0.9619, 0.6913, 0.983, 0.6294, 0.9957, 0.5653, 1.0, 0.5, 0.9957, 0.4347, 0.983, 0.3706, 0.9619, 0.3087, 0.933, 0.25, 0.8967, 0.1956, 0.8536, 0.1464, 0.8044, 0.1033, 0.75, 0.06699, 0.6913, 0.03806, 0.6294, 0.01704, 0.5653, 0.004278, 0.5, 0.0, 0.4347, 0.004278, 0.3706, 0.01704, 0.3087, 0.03806, 0.25, 0.06699, 0.1956, 0.1033, 0.1464, 0.1464, 0.1033, 0.1956, 0.06699, 0.25, 0.03806, 0.3087, 0.01704, 0.3706, 0.004278, 0.4347, 0.0, 0.5, 0.004278, 0.5653, 0.01704, 0.6294, 0.03806, 0.6913, 0.06699, 0.75, 0.1033, 0.8044, 0.1464, 0.8536, 0.1956, 0.8967, 0.25, 0.933, 0.3087, 0.9619, 0.3706, 0.983, 0.4347, 0.9957, 0.5, 1.0, 0.5653, 0.9957, 0.6294, 0.983, 0.6913, 0.9619, 0.75, 0.933, 0.8044, 0.8967, 0.8536, 0.8536, 0.8967, 0.8044, 0.933, 0.75, 0.9619, 0.6913, 0.983, 0.6294, 0.9957, 0.5653, 1.0, 0.5, 0.9957, 0.4347, 0.983, 0.3706, 0.9619, 0.3087, 0.933, 0.25, 0.8967, 0.1956, 0.8536, 0.1464, 0.8044, 0.1033, 0.75, 0.06699, 0.6913, 0.03806, 0.6294, 0.01704, 0.5653, 0.004278, 0.5, 0.0, 0.4347, 0.004278, 0.3706, 0.01704, 0.3087, 0.03806, 0.25, 0.06699, 0.1956, 0.1033, 0.1464, 0.1464, 0.1033, 0.1956, 0.06699, 0.25, 0.03806, 0.3087, 0.01704, 0.3706, 0.004278, 0.4347, 0.0, 0.5, 0.004278, 0.5653, 0.01704, 0.6294, 0.03806, 0.6913, 0.06699, 0.75, 0.1033, 0.8044, 0.1464, 0.8536, 0.1956, 0.8967, 0.25, 0.933, 0.3087, 0.9619, 0.3706, 0.983, 0.4347, 0.9957, 0.5, 1.0, 0.5653, 0.9957, 0.6294, 0.983, 0.6913, 0.9619, 0.75, 0.933, 0.8044, 0.8967, 0.8536, 0.8536, 0.8967, 0.8044, 0.933, 0.75, 0.9619, 0.6913, 0.983, 0.6294, 0.9957, 0.5653, 1.0, 0.5, 0.9957, 0.4347, 0.983, 0.3706, 0.9619, 0.3087, 0.933, 0.25, 0.8967, 0.1956, 0.8536, 0.1464, 0.8044, 0.1033, 0.75, 0.06699, 0.6913, 0.03806, 0.6294, 0.01704, 0.5653, 0.004278, 0.5, 0.0, 0.4347, 0.004278, 0.3706, 0.01704, 0.3087, 0.03806, 0.25, 0.06699, 0.1956, 0.1033, 0.1464, 0.1464, 0.1033, 0.1956, 0.06699, 0.25, 0.03806, 0.3087, 0.01704, 0.3706, 0.004278, 0.4347, 0.0, 0.5, 0.004278, 0.5653, 0.01704, 0.6294, 0.03806, 0.6913, 0.06699, 0.75, 0.1033, 0.8044, 0.1464, 0.8536, 0.1956, 0.8967, 0.25, 0.933, 0.3087, 0.9619, 0.3706, 0.983, 0.4347, 0.9957])
me_cube.materials.append(mat_material)
me_cube.use_remesh_preserve_volume = False
me_cube.use_remesh_preserve_attributes = False
me_cube.use_mirror_vertex_groups = False
me_cube.update()

# ---- objects
ob_barrel = bpy.data.objects.new('Barrel', me_cube_001)
ob_base = bpy.data.objects.new('Base', me_cube)

# ---- transforms, parenting, visibility, modifiers, constraints
ob_barrel.location = (0.003813, -1.852, -0.2043)
ob_barrel.scale = (0.2374, 0.4028, 0.2374)
ob_barrel.lineart.crease_threshold = 0.0
ob_base.location = (1.987e-08, 9.934e-08, -2.43)
ob_base.lock_rotations_4d = False
ob_base.empty_display_type = 'ARROWS'
ob_base.lineart.crease_threshold = 0.0
_m = ob_base.modifiers.new('Subsurf', 'SUBSURF')
_m.uv_smooth = 'PRESERVE_CORNERS'
_m.quality = 2
_m.levels = 0
_m.show_only_control_edges = False

# ---- collection membership
col_collection_1.objects.link(ob_barrel)
col_collection_1.objects.link(ob_base)

# ---- scene / render settings (as saved in the file)
scene.frame_start = 1; scene.frame_end = 250; scene.frame_set(0)
scene.render.engine = 'BLENDER_EEVEE_NEXT'
scene.render.resolution_percentage = 50
scene.render.dither_intensity = 0.0
scene.cycles.use_denoising = False
scene.cycles.samples = 128
scene.cycles.sampling_pattern = 'TABULATED_SOBOL'
scene.cycles.use_adaptive_sampling = False
scene.cycles.use_light_tree = False
scene.cycles.blur_glossy = 0.0
scene.cycles.sample_clamp_indirect = 0.0
scene.view_settings.view_transform = 'Standard'
bpy.context.view_layer.update()

# ---- added for rendering (the .blend has no active camera and no usable light): camera, sun
cam_auto = bpy.data.cameras.new('AutoCamera')
cam_auto.lens = 50.0
cam_auto.sensor_width = 36.0
cam_auto.clip_end = 1000.0
ob_auto_camera = bpy.data.objects.new('AutoCamera', cam_auto)
scene.collection.objects.link(ob_auto_camera)
ob_auto_camera.location = (7.61462, -7.98913, 5.62611)
ob_auto_camera.rotation_euler = (1.09748, -7.21219e-08, 0.694738)
scene.camera = ob_auto_camera
light_auto_sun = bpy.data.lights.new('AutoSun', 'SUN')
light_auto_sun.energy = 3.0
light_auto_sun.angle = 0.0523599
ob_auto_sun = bpy.data.objects.new('AutoSun', light_auto_sun)
scene.collection.objects.link(ob_auto_sun)
ob_auto_sun.rotation_euler = (0.872665, 0.174533, 0.523599)
bpy.context.view_layer.update()
